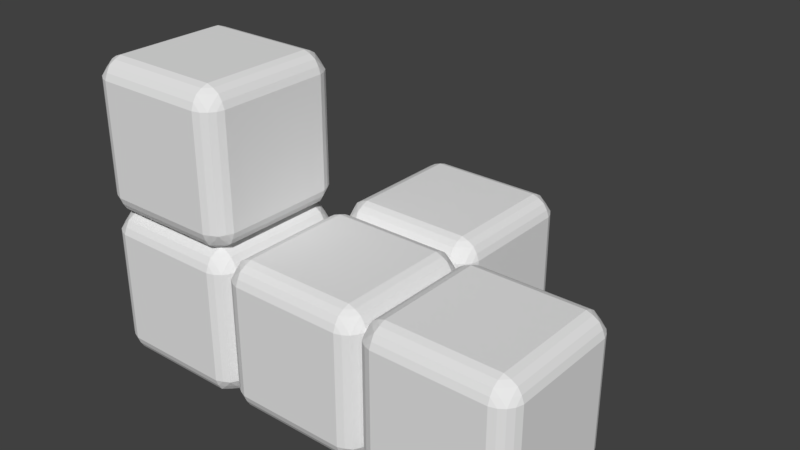 # Source: h.blend  (saved by Blender 2.79.0; exported with 4.5.12 LTS)
import bpy
from mathutils import Matrix  # noqa: F401  (used for matrix-valued properties, if any)

bpy.ops.wm.read_factory_settings(use_empty=True)
scene = bpy.context.scene
scene.name = 'Scene'

# ---- collections
col_collection_1 = bpy.data.collections.new('Collection 1'); scene.collection.children.link(col_collection_1)

# ---- world
world_world = bpy.data.worlds.new('World'); scene.world = world_world
world_world.color = (0.05088, 0.05088, 0.05088)
world_world.use_sun_shadow = False
world_world.sun_shadow_jitter_overblur = 0.0
world_world.cycles.sampling_method = 'MANUAL'

# ---- meshes
me_plane_003 = bpy.data.meshes.new('Plane.003')
me_plane_003.from_pydata([(-0.7503, 1.0, -0.75), (0.7497, 1.0, -0.75), (-0.7503, 1.0, 0.75), (0.7497, 1.0, 0.75), (-1.0, -0.75, 0.75), (-1.0, -0.75, -0.75), (-1.0, 0.75, 0.75), (-1.0, 0.75, -0.75), (-0.7503, -1.0, -0.75), (0.7497, -1.0, -0.75), (-0.7503, -1.0, 0.75), (0.7497, -1.0, 0.75), (-0.8392, -0.75, 0.968), (0.8386, -0.75, 0.968), (-0.8392, 0.75, 0.968), (0.8386, 0.75, 0.968), (-0.919, -0.75, 0.9187), (0.9185, -0.75, 0.9187), (-0.919, 0.75, 0.9187), (0.9185, 0.75, 0.9187), (-0.7459, -0.968, 0.8389), (0.7497, -0.968, 0.8389), (-0.7459, 0.9679, 0.8389), (0.7497, 0.9679, 0.8389), (-0.7459, -0.8389, 0.968), (0.7497, -0.8389, 0.968), (-0.7459, 0.8389, 0.968), (0.7497, 0.8389, 0.968), (-0.7503, -0.9188, 0.9187), (0.7497, -0.9188, 0.9187), (-0.7503, 0.9187, 0.9187), (0.7497, 0.9187, 0.9187), (-0.9682, -0.75, 0.8389), (0.9677, -0.75, 0.8389), (-0.9682, 0.75, 0.8389), (0.9677, 0.75, 0.8389), (-0.7503, 0.75, -1.0), (0.7497, 0.75, -1.0), (-0.7503, -0.75, -1.0), (0.7497, -0.75, -1.0), (-0.8392, 0.75, -0.968), (0.8386, 0.75, -0.968), (-0.8392, -0.75, -0.968), (0.8386, -0.75, -0.968), (-0.919, 0.75, -0.9187), (0.9185, 0.75, -0.9187), (-0.919, -0.75, -0.9187), (0.9185, -0.75, -0.9187), (-0.7459, 0.9679, -0.8389), (0.7497, 0.9679, -0.8389), (-0.7459, -0.968, -0.8389), (0.7497, -0.968, -0.8389), (-0.7459, 0.8389, -0.968), (0.7497, 0.8389, -0.968), (-0.7459, -0.8389, -0.968), (0.7497, -0.8389, -0.968), (-0.7503, 0.9187, -0.9187), (0.7497, 0.9187, -0.9187), (-0.7503, -0.9188, -0.9187), (0.7497, -0.9188, -0.9187), (-0.9682, 0.75, -0.8389), (0.9677, 0.75, -0.8389), (-0.9682, -0.75, -0.8389), (0.9677, -0.75, -0.8389), (-0.8392, 0.9679, -0.7456), (-0.9682, 0.8389, 0.7456), (-0.8392, 0.9679, 0.7456), (-0.9682, 0.8389, -0.7456), (-0.919, 0.9187, -0.75), (-0.919, 0.9187, 0.75), (-0.9697, -0.8377, 0.7456), (-0.9205, -0.9175, 0.75), (-0.8392, -0.968, 0.7456), (-0.9682, -0.8389, -0.7456), (-0.919, -0.9188, -0.75), (-0.8392, -0.968, -0.7456), (0.8386, -0.968, -0.7456), (0.8386, -0.968, 0.7456), (0.9677, -0.8389, -0.7456), (0.9677, -0.8389, 0.7456), (0.9185, -0.9188, -0.75), (0.9185, -0.9188, 0.75), (0.9185, 0.9187, 0.75), (0.9185, 0.9187, -0.75), (0.8386, 0.9679, 0.7456), (0.8386, 0.9679, -0.7456), (0.9677, 0.8389, 0.7456), (0.9677, 0.8389, -0.7456), (-0.919, -0.8389, -0.8389), (-0.8392, -0.8389, 0.9187), (-0.919, -0.8389, 0.8389), (-0.8392, -0.9188, 0.8389), (-0.8392, -0.8389, -0.9187), (-0.8392, -0.9188, -0.8389), (0.8386, 0.8389, 0.9187), (0.8386, -0.8389, 0.9187), (-0.8392, 0.8389, 0.9187), (0.8386, -0.8389, -0.9187), (0.8386, 0.8389, -0.9187), (-0.8392, 0.8389, -0.9187), (-0.919, 0.8389, -0.8389), (-0.8392, 0.9187, -0.8389), (-0.8392, 0.9187, 0.8389), (-0.919, 0.8389, 0.8389), (0.8386, -0.9188, 0.8389), (0.9185, -0.8389, 0.8389), (0.8386, -0.9188, -0.8389), (0.9185, -0.8389, -0.8389), (0.8386, 0.9187, 0.8389), (0.9185, 0.8389, 0.8389), (0.8386, 0.9187, -0.8389), (0.9185, 0.8389, -0.8389), (3.0, -0.75, 0.75), (3.0, -0.75, -0.75), (3.0, 0.75, 0.75), (3.0, 0.75, -0.75), (0.9997, -0.75, 0.75), (0.9997, -0.75, -0.75), (0.9997, 0.75, 0.75), (0.9997, 0.75, -0.75), (1.25, -1.0, -0.75), (2.75, -1.0, -0.75), (1.25, -1.0, 0.75), (2.75, -1.0, 0.75), (1.25, -0.75, 1.0), (2.75, -0.75, 1.0), (1.25, 0.75, 1.0), (2.75, 0.75, 1.0), (1.161, -0.75, 0.968), (2.839, -0.75, 0.968), (1.161, 0.75, 0.968), (2.839, 0.75, 0.968), (1.081, -0.75, 0.9187), (2.918, -0.75, 0.9187), (1.081, 0.75, 0.9187), (2.918, 0.75, 0.9187), (1.254, -0.968, 0.8389), (2.75, -0.968, 0.8389), (1.254, 0.9679, 0.8389), (2.75, 0.9679, 0.8389), (1.254, -0.8389, 0.968), (2.75, -0.8389, 0.968), (1.254, 0.8389, 0.968), (2.75, 0.8389, 0.968), (1.25, -0.9188, 0.9187), (2.75, -0.9188, 0.9187), (1.25, 0.9187, 0.9187), (2.75, 0.9187, 0.9187), (1.032, -0.75, 0.8389), (2.968, -0.75, 0.8389), (1.032, 0.75, 0.8389), (2.968, 0.75, 0.8389), (1.25, 0.75, -1.0), (2.75, 0.75, -1.0), (1.25, -0.75, -1.0), (2.75, -0.75, -1.0), (1.161, 0.75, -0.968), (2.839, 0.75, -0.968), (1.161, -0.75, -0.968), (2.839, -0.75, -0.968), (1.081, 0.75, -0.9187), (2.918, 0.75, -0.9187), (1.081, -0.75, -0.9187), (2.918, -0.75, -0.9187), (1.254, 0.9679, -0.8389), (2.75, 0.9679, -0.8389), (1.254, -0.968, -0.8389), (2.75, -0.968, -0.8389), (1.254, 0.8389, -0.968), (2.75, 0.8389, -0.968), (1.254, -0.8389, -0.968), (2.75, -0.8389, -0.968), (1.25, 0.9187, -0.9187), (2.75, 0.9187, -0.9187), (1.25, -0.9188, -0.9187), (2.75, -0.9188, -0.9187), (1.032, 0.75, -0.8389), (2.968, 0.75, -0.8389), (1.032, -0.75, -0.8389), (2.968, -0.75, -0.8389), (1.161, 0.9679, -0.7456), (1.032, 0.8389, 0.7456), (1.161, 0.9679, 0.7456), (1.032, 0.8389, -0.7456), (1.081, 0.9187, -0.75), (1.081, 0.9187, 0.75), (1.03, -0.8377, 0.7456), (1.079, -0.9175, 0.75), (1.161, -0.968, 0.7456), (1.032, -0.8389, -0.7456), (1.081, -0.9188, -0.75), (1.161, -0.968, -0.7456), (2.839, -0.968, -0.7456), (2.839, -0.968, 0.7456), (2.968, -0.8389, -0.7456), (2.968, -0.8389, 0.7456), (2.918, -0.9188, -0.75), (2.918, -0.9188, 0.75), (2.918, 0.9187, 0.75), (2.918, 0.9187, -0.75), (2.839, 0.9679, 0.7456), (2.839, 0.9679, -0.7456), (2.968, 0.8389, 0.7456), (2.968, 0.8389, -0.7456), (1.081, -0.8389, -0.8389), (1.161, -0.8389, 0.9187), (1.081, -0.8389, 0.8389), (1.161, -0.9188, 0.8389), (1.161, -0.8389, -0.9187), (1.161, -0.9188, -0.8389), (2.839, 0.8389, 0.9187), (2.839, -0.8389, 0.9187), (1.161, 0.8389, 0.9187), (2.839, -0.8389, -0.9187), (2.839, 0.8389, -0.9187), (1.161, 0.8389, -0.9187), (1.081, 0.8389, -0.8389), (1.161, 0.9187, -0.8389), (1.161, 0.9187, 0.8389), (1.081, 0.8389, 0.8389), (2.839, -0.9188, 0.8389), (2.918, -0.8389, 0.8389), (2.839, -0.9188, -0.8389), (2.918, -0.8389, -0.8389), (2.839, 0.9187, 0.8389), (2.918, 0.8389, 0.8389), (2.839, 0.9187, -0.8389), (2.918, 0.8389, -0.8389), (3.25, 1.0, -0.75), (4.75, 1.0, -0.75), (3.25, 1.0, 0.75), (4.75, 1.0, 0.75), (5.0, -0.75, 0.75), (5.0, -0.75, -0.75), (5.0, 0.75, 0.75), (5.0, 0.75, -0.75), (3.25, -1.0, -0.75), (4.75, -1.0, -0.75), (3.25, -1.0, 0.75), (4.75, -1.0, 0.75), (3.25, -0.75, 1.0), (4.75, -0.75, 1.0), (3.25, 0.75, 1.0), (4.75, 0.75, 1.0), (3.161, -0.75, 0.968), (4.839, -0.75, 0.968), (3.161, 0.75, 0.968), (4.839, 0.75, 0.968), (3.081, -0.75, 0.9187), (4.918, -0.75, 0.9187), (3.081, 0.75, 0.9187), (4.918, 0.75, 0.9187), (3.254, -0.968, 0.8389), (4.75, -0.968, 0.8389), (3.254, 0.9679, 0.8389), (4.75, 0.9679, 0.8389), (3.254, -0.8389, 0.968), (4.75, -0.8389, 0.968), (3.254, 0.8389, 0.968), (4.75, 0.8389, 0.968), (3.25, -0.9188, 0.9187), (4.75, -0.9188, 0.9187), (3.25, 0.9187, 0.9187), (4.75, 0.9187, 0.9187), (3.032, -0.75, 0.8389), (4.968, -0.75, 0.8389), (3.032, 0.75, 0.8389), (4.968, 0.75, 0.8389), (3.25, 0.75, -1.0), (4.75, 0.75, -1.0), (3.25, -0.75, -1.0), (4.75, -0.75, -1.0), (3.161, 0.75, -0.968), (4.839, 0.75, -0.968), (3.161, -0.75, -0.968), (4.839, -0.75, -0.968), (3.081, 0.75, -0.9187), (4.918, 0.75, -0.9187), (3.081, -0.75, -0.9187), (4.918, -0.75, -0.9187), (3.254, 0.9679, -0.8389), (4.75, 0.9679, -0.8389), (3.254, -0.968, -0.8389), (4.75, -0.968, -0.8389), (3.254, 0.8389, -0.968), (4.75, 0.8389, -0.968), (3.254, -0.8389, -0.968), (4.75, -0.8389, -0.968), (3.25, 0.9187, -0.9187), (4.75, 0.9187, -0.9187), (3.25, -0.9188, -0.9187), (4.75, -0.9188, -0.9187), (3.032, 0.75, -0.8389), (4.968, 0.75, -0.8389), (3.032, -0.75, -0.8389), (4.968, -0.75, -0.8389), (3.161, 0.9679, -0.7456), (3.032, 0.8389, 0.7456), (3.161, 0.9679, 0.7456), (3.032, 0.8389, -0.7456), (3.081, 0.9187, -0.75), (3.081, 0.9187, 0.75), (3.03, -0.8377, 0.7456), (3.079, -0.9175, 0.75), (3.161, -0.968, 0.7456), (3.032, -0.8389, -0.7456), (3.081, -0.9188, -0.75), (3.161, -0.968, -0.7456), (4.839, -0.968, -0.7456), (4.839, -0.968, 0.7456), (4.968, -0.8389, -0.7456), (4.968, -0.8389, 0.7456), (4.918, -0.9188, -0.75), (4.918, -0.9188, 0.75), (4.918, 0.9187, 0.75), (4.918, 0.9187, -0.75), (4.839, 0.9679, 0.7456), (4.839, 0.9679, -0.7456), (4.968, 0.8389, 0.7456), (4.968, 0.8389, -0.7456), (3.081, -0.8389, -0.8389), (3.161, -0.8389, 0.9187), (3.081, -0.8389, 0.8389), (3.161, -0.9188, 0.8389), (3.161, -0.8389, -0.9187), (3.161, -0.9188, -0.8389), (4.839, 0.8389, 0.9187), (4.839, -0.8389, 0.9187), (3.161, 0.8389, 0.9187), (4.839, -0.8389, -0.9187), (4.839, 0.8389, -0.9187), (3.161, 0.8389, -0.9187), (3.081, 0.8389, -0.8389), (3.161, 0.9187, -0.8389), (3.161, 0.9187, 0.8389), (3.081, 0.8389, 0.8389), (4.839, -0.9188, 0.8389), (4.918, -0.8389, 0.8389), (4.839, -0.9188, -0.8389), (4.918, -0.8389, -0.8389), (4.839, 0.9187, 0.8389), (4.918, 0.8389, 0.8389), (4.839, 0.9187, -0.8389), (4.918, 0.8389, -0.8389), (-0.7503, 1.0, 1.25), (0.7497, 1.0, 1.25), (-0.7503, 1.0, 2.75), (0.7497, 1.0, 2.75), (0.9997, -0.75, 2.75), (0.9997, -0.75, 1.25), (0.9997, 0.75, 2.75), (0.9997, 0.75, 1.25), (-1.0, -0.75, 2.75), (-1.0, -0.75, 1.25), (-1.0, 0.75, 2.75), (-1.0, 0.75, 1.25), (-0.7503, -1.0, 1.25), (0.7497, -1.0, 1.25), (-0.7503, -1.0, 2.75), (0.7497, -1.0, 2.75), (-0.7503, -0.75, 3.0), (0.7497, -0.75, 3.0), (-0.7503, 0.75, 3.0), (0.7497, 0.75, 3.0), (-0.8392, -0.75, 2.968), (0.8386, -0.75, 2.968), (-0.8392, 0.75, 2.968), (0.8386, 0.75, 2.968), (-0.919, -0.75, 2.919), (0.9185, -0.75, 2.919), (-0.919, 0.75, 2.919), (0.9185, 0.75, 2.919), (-0.7459, -0.968, 2.839), (0.7497, -0.968, 2.839), (-0.7459, 0.9679, 2.839), (0.7497, 0.9679, 2.839), (-0.7459, -0.8389, 2.968), (0.7497, -0.8389, 2.968), (-0.7459, 0.8389, 2.968), (0.7497, 0.8389, 2.968), (-0.7503, -0.9188, 2.919), (0.7497, -0.9188, 2.919), (-0.7503, 0.9187, 2.919), (0.7497, 0.9187, 2.919), (-0.9682, -0.75, 2.839), (0.9677, -0.75, 2.839), (-0.9682, 0.75, 2.839), (0.9677, 0.75, 2.839), (-0.7503, 0.75, 1.0), (0.7497, 0.75, 1.0), (-0.7503, -0.75, 1.0), (0.7497, -0.75, 1.0), (-0.8392, 0.75, 1.032), (0.8386, 0.75, 1.032), (-0.8392, -0.75, 1.032), (0.8386, -0.75, 1.032), (-0.919, 0.75, 1.081), (0.9185, 0.75, 1.081), (-0.919, -0.75, 1.081), (0.9185, -0.75, 1.081), (-0.7459, 0.9679, 1.161), (0.7497, 0.9679, 1.161), (-0.7459, -0.968, 1.161), (0.7497, -0.968, 1.161), (-0.7459, 0.8389, 1.032), (0.7497, 0.8389, 1.032), (-0.7459, -0.8389, 1.032), (0.7497, -0.8389, 1.032), (-0.7503, 0.9187, 1.081), (0.7497, 0.9187, 1.081), (-0.7503, -0.9188, 1.081), (0.7497, -0.9188, 1.081), (-0.9682, 0.75, 1.161), (0.9677, 0.75, 1.161), (-0.9682, -0.75, 1.161), (0.9677, -0.75, 1.161), (-0.8392, 0.9679, 1.254), (-0.9682, 0.8389, 2.746), (-0.8392, 0.9679, 2.746), (-0.9682, 0.8389, 1.254), (-0.919, 0.9187, 1.25), (-0.919, 0.9187, 2.75), (-0.9697, -0.8377, 2.746), (-0.9205, -0.9175, 2.75), (-0.8392, -0.968, 2.746), (-0.9682, -0.8389, 1.254), (-0.919, -0.9188, 1.25), (-0.8392, -0.968, 1.254), (0.8386, -0.968, 1.254), (0.8386, -0.968, 2.746), (0.9677, -0.8389, 1.254), (0.9677, -0.8389, 2.746), (0.9185, -0.9188, 1.25), (0.9185, -0.9188, 2.75), (0.9185, 0.9187, 2.75), (0.9185, 0.9187, 1.25), (0.8386, 0.9679, 2.746), (0.8386, 0.9679, 1.254), (0.9677, 0.8389, 2.746), (0.9677, 0.8389, 1.254), (-0.919, -0.8389, 1.161), (-0.8392, -0.8389, 2.919), (-0.919, -0.8389, 2.839), (-0.8392, -0.9188, 2.839), (-0.8392, -0.8389, 1.081), (-0.8392, -0.9188, 1.161), (0.8386, 0.8389, 2.919), (0.8386, -0.8389, 2.919), (-0.8392, 0.8389, 2.919), (0.8386, -0.8389, 1.081), (0.8386, 0.8389, 1.081), (-0.8392, 0.8389, 1.081), (-0.919, 0.8389, 1.161), (-0.8392, 0.9187, 1.161), (-0.8392, 0.9187, 2.839), (-0.919, 0.8389, 2.839), (0.8386, -0.9188, 2.839), (0.9185, -0.8389, 2.839), (0.8386, -0.9188, 1.161), (0.9185, -0.8389, 1.161), (0.8386, 0.9187, 2.839), (0.9185, 0.8389, 2.839), (0.8386, 0.9187, 1.161), (0.9185, 0.8389, 1.161), (1.25, 3.0, -0.75), (2.75, 3.0, -0.75), (1.25, 3.0, 0.75), (2.75, 3.0, 0.75), (3.0, 1.25, 0.75), (3.0, 1.25, -0.75), (3.0, 2.75, 0.75), (3.0, 2.75, -0.75), (0.9997, 1.25, 0.75), (0.9997, 1.25, -0.75), (0.9997, 2.75, 0.75), (0.9997, 2.75, -0.75), (1.25, 1.0, -0.75), (2.75, 1.0, -0.75), (1.25, 1.0, 0.75), (2.75, 1.0, 0.75), (1.25, 1.25, 1.0), (2.75, 1.25, 1.0), (1.25, 2.75, 1.0), (2.75, 2.75, 1.0), (1.161, 1.25, 0.968), (2.839, 1.25, 0.968), (1.161, 2.75, 0.968), (2.839, 2.75, 0.968), (1.081, 1.25, 0.9187), (2.918, 1.25, 0.9187), (1.081, 2.75, 0.9187), (2.918, 2.75, 0.9187), (1.254, 1.032, 0.8389), (2.75, 1.032, 0.8389), (1.254, 2.968, 0.8389), (2.75, 2.968, 0.8389), (1.254, 1.161, 0.968), (2.75, 1.161, 0.968), (1.254, 2.839, 0.968), (2.75, 2.839, 0.968), (1.25, 1.081, 0.9187), (2.75, 1.081, 0.9187), (1.25, 2.919, 0.9187), (2.75, 2.919, 0.9187), (1.032, 1.25, 0.8389), (2.968, 1.25, 0.8389), (1.032, 2.75, 0.8389), (2.968, 2.75, 0.8389), (1.25, 2.75, -1.0), (2.75, 2.75, -1.0), (1.25, 1.25, -1.0), (2.75, 1.25, -1.0), (1.161, 2.75, -0.968), (2.839, 2.75, -0.968), (1.161, 1.25, -0.968), (2.839, 1.25, -0.968), (1.081, 2.75, -0.9187), (2.918, 2.75, -0.9187), (1.081, 1.25, -0.9187), (2.918, 1.25, -0.9187), (1.254, 2.968, -0.8389), (2.75, 2.968, -0.8389), (1.254, 1.032, -0.8389), (2.75, 1.032, -0.8389), (1.254, 2.839, -0.968), (2.75, 2.839, -0.968), (1.254, 1.161, -0.968), (2.75, 1.161, -0.968), (1.25, 2.919, -0.9187), (2.75, 2.919, -0.9187), (1.25, 1.081, -0.9187), (2.75, 1.081, -0.9187), (1.032, 2.75, -0.8389), (2.968, 2.75, -0.8389), (1.032, 1.25, -0.8389), (2.968, 1.25, -0.8389), (1.161, 2.968, -0.7456), (1.032, 2.839, 0.7456), (1.161, 2.968, 0.7456), (1.032, 2.839, -0.7456), (1.081, 2.919, -0.75), (1.081, 2.919, 0.75), (1.03, 1.162, 0.7456), (1.079, 1.082, 0.75), (1.161, 1.032, 0.7456), (1.032, 1.161, -0.7456), (1.081, 1.081, -0.75), (1.161, 1.032, -0.7456), (2.839, 1.032, -0.7456), (2.839, 1.032, 0.7456), (2.968, 1.161, -0.7456), (2.968, 1.161, 0.7456), (2.918, 1.081, -0.75), (2.918, 1.081, 0.75), (2.918, 2.919, 0.75), (2.918, 2.919, -0.75), (2.839, 2.968, 0.7456), (2.839, 2.968, -0.7456), (2.968, 2.839, 0.7456), (2.968, 2.839, -0.7456), (1.081, 1.161, -0.8389), (1.161, 1.161, 0.9187), (1.081, 1.161, 0.8389), (1.161, 1.081, 0.8389), (1.161, 1.161, -0.9187), (1.161, 1.081, -0.8389), (2.839, 2.839, 0.9187), (2.839, 1.161, 0.9187), (1.161, 2.839, 0.9187), (2.839, 1.161, -0.9187), (2.839, 2.839, -0.9187), (1.161, 2.839, -0.9187), (1.081, 2.839, -0.8389), (1.161, 2.919, -0.8389), (1.161, 2.919, 0.8389), (1.081, 2.839, 0.8389), (2.839, 1.081, 0.8389), (2.918, 1.161, 0.8389), (2.839, 1.081, -0.8389), (2.918, 1.161, -0.8389), (2.839, 2.919, 0.8389), (2.918, 2.839, 0.8389), (2.839, 2.919, -0.8389), (2.918, 2.839, -0.8389)], [], [(0, 2, 3, 1), (4, 6, 7, 5), (8, 9, 11, 10), (390, 388, 14, 12), (13, 17, 19, 15), (22, 30, 31, 23), (14, 388, 26), (15, 27, 389), (27, 26, 388, 389), (391, 25, 13), (13, 15, 389, 391), (390, 12, 24), (26, 27, 31, 30), (28, 24, 89), (24, 28, 29, 25), (14, 18, 16, 12), (33, 35, 19, 17), (34, 32, 16, 18), (20, 21, 29, 28), (10, 11, 21, 20), (2, 22, 23, 3), (6, 4, 32, 34), (36, 37, 39, 38), (39, 55, 54, 38), (41, 45, 47, 43), (50, 58, 59, 51), (36, 38, 42, 40), (42, 38, 54), (43, 55, 39), (41, 37, 53), (40, 52, 36), (37, 41, 43, 39), (36, 52, 53, 37), (46, 88, 62), (52, 56, 57, 53), (42, 46, 44, 40), (61, 63, 47, 45), (62, 60, 44, 46), (48, 49, 57, 56), (54, 55, 59, 58), (8, 50, 51, 9), (5, 7, 60, 62), (0, 1, 49, 48), (22, 2, 66), (0, 64, 66, 2), (48, 64, 0), (67, 65, 69, 68), (64, 68, 69, 66), (6, 65, 67, 7), (34, 65, 6), (60, 7, 67), (4, 5, 73, 70), (10, 72, 75, 8), (72, 71, 74, 75), (73, 74, 71, 70), (5, 62, 73), (54, 92, 42), (73, 62, 88), (8, 75, 50), (32, 4, 70), (70, 90, 32), (20, 72, 10), (77, 76, 80, 81), (79, 81, 80, 78), (11, 9, 76, 77), (21, 11, 77), (51, 76, 9), (82, 86, 87, 83), (82, 83, 85, 84), (3, 84, 85, 1), (23, 84, 3), (49, 1, 85), (18, 14, 96), (26, 96, 14), (61, 119, 117, 63), (12, 16, 89), (12, 89, 24), (28, 91, 20), (16, 32, 90), (71, 90, 70), (72, 20, 91), (71, 72, 91), (89, 16, 90), (90, 71, 91), (28, 89, 91), (90, 91, 89), (74, 73, 88), (75, 74, 93), (58, 92, 54), (46, 42, 92), (88, 46, 92), (74, 88, 93), (75, 93, 50), (50, 93, 58), (58, 93, 92), (92, 93, 88), (76, 106, 80), (107, 78, 80), (43, 47, 97), (13, 95, 17), (33, 17, 105), (21, 104, 29), (31, 27, 94), (23, 31, 108), (19, 35, 109), (111, 83, 87), (110, 85, 83), (57, 98, 53), (30, 96, 26), (34, 18, 103), (30, 22, 102), (101, 68, 64), (100, 67, 68), (40, 44, 99), (103, 18, 96), (30, 102, 96), (96, 102, 103), (66, 102, 22), (69, 102, 66), (102, 69, 103), (69, 65, 103), (65, 34, 103), (40, 99, 52), (52, 99, 56), (64, 48, 101), (68, 101, 100), (67, 100, 60), (44, 60, 100), (99, 44, 100), (100, 101, 99), (48, 56, 101), (99, 101, 56), (53, 98, 41), (45, 41, 98), (87, 61, 111), (83, 111, 110), (85, 110, 49), (49, 110, 57), (57, 110, 98), (110, 111, 98), (45, 111, 61), (98, 111, 45), (86, 109, 35), (86, 82, 109), (27, 15, 94), (31, 94, 108), (84, 23, 108), (84, 108, 82), (109, 82, 108), (108, 94, 109), (109, 94, 19), (19, 94, 15), (13, 25, 95), (25, 29, 95), (104, 95, 29), (77, 104, 21), (81, 104, 77), (95, 105, 17), (79, 33, 105), (81, 79, 105), (104, 81, 105), (95, 104, 105), (78, 107, 63), (80, 106, 107), (76, 51, 106), (51, 59, 106), (43, 97, 55), (55, 97, 59), (106, 59, 97), (107, 106, 97), (97, 47, 107), (47, 63, 107), (476, 180, 182, 478), (113, 115, 292, 294), (120, 121, 123, 122), (124, 125, 127, 126), (127, 143, 142, 126), (129, 133, 135, 131), (138, 146, 147, 139), (124, 126, 130, 128), (130, 126, 142), (131, 143, 127), (129, 125, 141), (128, 140, 124), (125, 129, 131, 127), (124, 140, 141, 125), (142, 143, 147, 146), (144, 140, 205), (140, 144, 145, 141), (130, 134, 132, 128), (149, 151, 135, 133), (150, 148, 132, 134), (136, 137, 145, 144), (112, 114, 151, 149), (122, 123, 137, 136), (118, 116, 148, 150), (152, 153, 155, 154), (155, 171, 170, 154), (157, 161, 163, 159), (166, 174, 175, 167), (152, 154, 158, 156), (158, 154, 170), (159, 171, 155), (157, 153, 169), (156, 168, 152), (153, 157, 159, 155), (152, 168, 169, 153), (162, 204, 178), (168, 172, 173, 169), (158, 162, 160, 156), (177, 179, 163, 161), (178, 176, 160, 162), (164, 165, 173, 172), (170, 171, 175, 174), (115, 113, 179, 177), (120, 166, 167, 121), (117, 119, 176, 178), (180, 476, 164), (477, 201, 165), (165, 164, 476, 477), (183, 181, 185, 184), (180, 184, 185, 182), (118, 181, 183, 119), (150, 181, 118), (176, 119, 183), (116, 117, 189, 186), (122, 188, 191, 120), (188, 187, 190, 191), (189, 190, 187, 186), (117, 178, 189), (170, 208, 158), (189, 178, 204), (120, 191, 166), (148, 116, 186), (186, 206, 148), (136, 188, 122), (193, 192, 196, 197), (195, 194, 113, 112), (195, 197, 196, 194), (123, 121, 192, 193), (137, 123, 193), (149, 195, 112), (179, 113, 194), (167, 192, 121), (198, 202, 203, 199), (198, 199, 201, 200), (479, 139, 200), (114, 115, 203, 202), (200, 201, 477, 479), (151, 114, 202), (478, 182, 138), (134, 130, 212), (142, 212, 130), (177, 203, 115), (128, 132, 205), (128, 205, 140), (144, 207, 136), (132, 148, 206), (187, 206, 186), (188, 136, 207), (187, 188, 207), (205, 132, 206), (206, 187, 207), (144, 205, 207), (206, 207, 205), (190, 189, 204), (191, 190, 209), (174, 208, 170), (162, 158, 208), (204, 162, 208), (190, 204, 209), (191, 209, 166), (166, 209, 174), (174, 209, 208), (208, 209, 204), (192, 222, 196), (223, 194, 196), (159, 163, 213), (129, 211, 133), (149, 133, 221), (137, 220, 145), (147, 143, 210), (139, 147, 224), (135, 151, 225), (227, 199, 203), (226, 201, 199), (173, 214, 169), (146, 212, 142), (150, 134, 219), (146, 138, 218), (217, 184, 180), (216, 183, 184), (156, 160, 215), (219, 134, 212), (146, 218, 212), (212, 218, 219), (182, 218, 138), (185, 218, 182), (218, 185, 219), (185, 181, 219), (181, 150, 219), (156, 215, 168), (168, 215, 172), (180, 164, 217), (184, 217, 216), (183, 216, 176), (160, 176, 216), (215, 160, 216), (216, 217, 215), (164, 172, 217), (215, 217, 172), (169, 214, 157), (161, 157, 214), (203, 177, 227), (199, 227, 226), (201, 226, 165), (165, 226, 173), (173, 226, 214), (226, 227, 214), (161, 227, 177), (214, 227, 161), (202, 225, 151), (202, 198, 225), (143, 131, 210), (147, 210, 224), (200, 139, 224), (200, 224, 198), (225, 198, 224), (224, 210, 225), (225, 210, 135), (135, 210, 131), (129, 141, 211), (141, 145, 211), (220, 211, 145), (193, 220, 137), (197, 220, 193), (211, 221, 133), (195, 149, 221), (197, 195, 221), (220, 197, 221), (211, 220, 221), (194, 223, 179), (196, 222, 223), (192, 167, 222), (167, 175, 222), (159, 213, 171), (171, 213, 175), (222, 175, 213), (223, 222, 213), (213, 163, 223), (163, 179, 223), (78, 117, 116, 79), (78, 63, 117), (86, 118, 119, 87), (119, 61, 87), (33, 116, 118, 35), (86, 35, 118), (79, 116, 33), (228, 230, 231, 229), (232, 233, 235, 234), (236, 237, 239, 238), (240, 241, 243, 242), (243, 259, 258, 242), (245, 249, 251, 247), (254, 262, 263, 255), (240, 242, 246, 244), (246, 242, 258), (247, 259, 243), (245, 241, 257), (244, 256, 240), (241, 245, 247, 243), (240, 256, 257, 241), (258, 259, 263, 262), (260, 256, 321), (256, 260, 261, 257), (246, 250, 248, 244), (265, 267, 251, 249), (266, 264, 248, 250), (252, 253, 261, 260), (232, 234, 267, 265), (238, 239, 253, 252), (230, 254, 255, 231), (268, 269, 271, 270), (271, 287, 286, 270), (273, 277, 279, 275), (282, 290, 291, 283), (268, 270, 274, 272), (274, 270, 286), (275, 287, 271), (273, 269, 285), (272, 284, 268), (269, 273, 275, 271), (268, 284, 285, 269), (278, 320, 294), (284, 288, 289, 285), (274, 278, 276, 272), (293, 295, 279, 277), (294, 292, 276, 278), (280, 281, 289, 288), (286, 287, 291, 290), (235, 233, 295, 293), (236, 282, 283, 237), (266, 297, 114), (228, 229, 281, 280), (254, 230, 298), (228, 296, 298, 230), (280, 296, 228), (299, 297, 301, 300), (296, 300, 301, 298), (299, 292, 115), (305, 113, 294), (302, 264, 112), (113, 305, 302, 112), (238, 304, 307, 236), (304, 303, 306, 307), (305, 306, 303, 302), (114, 112, 264, 266), (286, 324, 274), (305, 294, 320), (236, 307, 282), (114, 297, 299, 115), (302, 322, 264), (252, 304, 238), (309, 308, 312, 313), (311, 310, 233, 232), (311, 313, 312, 310), (239, 237, 308, 309), (253, 239, 309), (265, 311, 232), (295, 233, 310), (283, 308, 237), (314, 318, 319, 315), (314, 315, 317, 316), (231, 316, 317, 229), (234, 235, 319, 318), (255, 316, 231), (267, 234, 318), (281, 229, 317), (250, 246, 328), (258, 328, 246), (293, 319, 235), (244, 248, 321), (244, 321, 256), (260, 323, 252), (248, 264, 322), (303, 322, 302), (304, 252, 323), (303, 304, 323), (321, 248, 322), (322, 303, 323), (260, 321, 323), (322, 323, 321), (306, 305, 320), (307, 306, 325), (290, 324, 286), (278, 274, 324), (320, 278, 324), (306, 320, 325), (307, 325, 282), (282, 325, 290), (290, 325, 324), (324, 325, 320), (308, 338, 312), (339, 310, 312), (275, 279, 329), (245, 327, 249), (265, 249, 337), (253, 336, 261), (263, 259, 326), (255, 263, 340), (251, 267, 341), (343, 315, 319), (342, 317, 315), (289, 330, 285), (262, 328, 258), (266, 250, 335), (262, 254, 334), (333, 300, 296), (332, 299, 300), (272, 276, 331), (335, 250, 328), (262, 334, 328), (328, 334, 335), (298, 334, 254), (301, 334, 298), (334, 301, 335), (301, 297, 335), (297, 266, 335), (272, 331, 284), (284, 331, 288), (296, 280, 333), (300, 333, 332), (299, 332, 292), (276, 292, 332), (331, 276, 332), (332, 333, 331), (280, 288, 333), (331, 333, 288), (285, 330, 273), (277, 273, 330), (319, 293, 343), (315, 343, 342), (317, 342, 281), (281, 342, 289), (289, 342, 330), (342, 343, 330), (277, 343, 293), (330, 343, 277), (318, 341, 267), (318, 314, 341), (259, 247, 326), (263, 326, 340), (316, 255, 340), (316, 340, 314), (341, 314, 340), (340, 326, 341), (341, 326, 251), (251, 326, 247), (245, 257, 327), (257, 261, 327), (336, 327, 261), (309, 336, 253), (313, 336, 309), (327, 337, 249), (311, 265, 337), (313, 311, 337), (336, 313, 337), (327, 336, 337), (310, 339, 295), (312, 338, 339), (308, 283, 338), (283, 291, 338), (275, 329, 287), (287, 329, 291), (338, 291, 329), (339, 338, 329), (329, 279, 339), (279, 295, 339), (344, 346, 347, 345), (348, 349, 351, 350), (352, 354, 355, 353), (356, 357, 359, 358), (360, 361, 363, 362), (363, 379, 378, 362), (365, 369, 371, 367), (374, 382, 383, 375), (360, 362, 366, 364), (366, 362, 378), (367, 379, 363), (365, 361, 377), (364, 376, 360), (361, 365, 367, 363), (360, 376, 377, 361), (378, 379, 383, 382), (380, 376, 441), (376, 380, 381, 377), (366, 370, 368, 364), (385, 387, 371, 369), (386, 384, 368, 370), (372, 373, 381, 380), (348, 350, 387, 385), (358, 359, 373, 372), (346, 374, 375, 347), (354, 352, 384, 386), (390, 24, 25, 391), (391, 407, 406, 390), (393, 397, 399, 395), (402, 410, 411, 403), (388, 390, 394, 392), (394, 390, 406), (395, 407, 391), (393, 389, 405), (392, 404, 388), (389, 393, 395, 391), (388, 404, 405, 389), (398, 440, 414), (404, 408, 409, 405), (394, 398, 396, 392), (413, 415, 399, 397), (414, 412, 396, 398), (400, 401, 409, 408), (406, 407, 411, 410), (351, 349, 415, 413), (356, 402, 403, 357), (353, 355, 412, 414), (344, 345, 401, 400), (374, 346, 418), (344, 416, 418, 346), (400, 416, 344), (419, 417, 421, 420), (416, 420, 421, 418), (354, 417, 419, 355), (386, 417, 354), (412, 355, 419), (352, 353, 425, 422), (358, 424, 427, 356), (424, 423, 426, 427), (425, 426, 423, 422), (353, 414, 425), (406, 444, 394), (425, 414, 440), (356, 427, 402), (384, 352, 422), (422, 442, 384), (372, 424, 358), (429, 428, 432, 433), (431, 430, 349, 348), (431, 433, 432, 430), (359, 357, 428, 429), (373, 359, 429), (385, 431, 348), (415, 349, 430), (403, 428, 357), (434, 438, 439, 435), (434, 435, 437, 436), (347, 436, 437, 345), (350, 351, 439, 438), (375, 436, 347), (387, 350, 438), (401, 345, 437), (370, 366, 448), (378, 448, 366), (413, 439, 351), (364, 368, 441), (364, 441, 376), (380, 443, 372), (368, 384, 442), (423, 442, 422), (424, 372, 443), (423, 424, 443), (441, 368, 442), (442, 423, 443), (380, 441, 443), (442, 443, 441), (426, 425, 440), (427, 426, 445), (410, 444, 406), (398, 394, 444), (440, 398, 444), (426, 440, 445), (427, 445, 402), (402, 445, 410), (410, 445, 444), (444, 445, 440), (428, 458, 432), (459, 430, 432), (395, 399, 449), (365, 447, 369), (385, 369, 457), (373, 456, 381), (383, 379, 446), (375, 383, 460), (371, 387, 461), (463, 435, 439), (462, 437, 435), (409, 450, 405), (382, 448, 378), (386, 370, 455), (382, 374, 454), (453, 420, 416), (452, 419, 420), (392, 396, 451), (455, 370, 448), (382, 454, 448), (448, 454, 455), (418, 454, 374), (421, 454, 418), (454, 421, 455), (421, 417, 455), (417, 386, 455), (392, 451, 404), (404, 451, 408), (416, 400, 453), (420, 453, 452), (419, 452, 412), (396, 412, 452), (451, 396, 452), (452, 453, 451), (400, 408, 453), (451, 453, 408), (405, 450, 393), (397, 393, 450), (439, 413, 463), (435, 463, 462), (437, 462, 401), (401, 462, 409), (409, 462, 450), (462, 463, 450), (397, 463, 413), (450, 463, 397), (438, 461, 387), (438, 434, 461), (379, 367, 446), (383, 446, 460), (436, 375, 460), (436, 460, 434), (461, 434, 460), (460, 446, 461), (461, 446, 371), (371, 446, 367), (365, 377, 447), (377, 381, 447), (456, 447, 381), (429, 456, 373), (433, 456, 429), (447, 457, 369), (431, 385, 457), (433, 431, 457), (456, 433, 457), (447, 456, 457), (430, 459, 415), (432, 458, 459), (428, 403, 458), (403, 411, 458), (395, 449, 407), (407, 449, 411), (458, 411, 449), (459, 458, 449), (449, 399, 459), (399, 415, 459), (464, 466, 467, 465), (468, 469, 471, 470), (472, 474, 475, 473), (478, 138, 139, 479), (480, 481, 483, 482), (483, 499, 498, 482), (485, 489, 491, 487), (494, 502, 503, 495), (480, 482, 486, 484), (486, 482, 498), (487, 499, 483), (485, 481, 497), (484, 496, 480), (481, 485, 487, 483), (480, 496, 497, 481), (498, 499, 503, 502), (500, 496, 561), (496, 500, 501, 497), (486, 490, 488, 484), (505, 507, 491, 489), (506, 504, 488, 490), (492, 493, 501, 500), (468, 470, 507, 505), (478, 479, 493, 492), (466, 494, 495, 467), (474, 472, 504, 506), (508, 509, 511, 510), (511, 527, 526, 510), (513, 517, 519, 515), (522, 530, 531, 523), (508, 510, 514, 512), (514, 510, 526), (515, 527, 511), (513, 509, 525), (512, 524, 508), (509, 513, 515, 511), (508, 524, 525, 509), (518, 560, 534), (524, 528, 529, 525), (514, 518, 516, 512), (533, 535, 519, 517), (534, 532, 516, 518), (520, 521, 529, 528), (526, 527, 531, 530), (471, 469, 535, 533), (476, 522, 523, 477), (473, 475, 532, 534), (464, 465, 521, 520), (494, 466, 538), (464, 536, 538, 466), (520, 536, 464), (539, 537, 541, 540), (536, 540, 541, 538), (474, 537, 539, 475), (506, 537, 474), (532, 475, 539), (472, 473, 545, 542), (478, 544, 547, 476), (544, 543, 546, 547), (545, 546, 543, 542), (473, 534, 545), (526, 564, 514), (545, 534, 560), (476, 547, 522), (504, 472, 542), (542, 562, 504), (492, 544, 478), (549, 548, 552, 553), (551, 550, 469, 468), (551, 553, 552, 550), (479, 477, 548, 549), (493, 479, 549), (505, 551, 468), (535, 469, 550), (523, 548, 477), (554, 558, 559, 555), (554, 555, 557, 556), (467, 556, 557, 465), (470, 471, 559, 558), (495, 556, 467), (507, 470, 558), (521, 465, 557), (490, 486, 568), (498, 568, 486), (533, 559, 471), (484, 488, 561), (484, 561, 496), (500, 563, 492), (488, 504, 562), (543, 562, 542), (544, 492, 563), (543, 544, 563), (561, 488, 562), (562, 543, 563), (500, 561, 563), (562, 563, 561), (546, 545, 560), (547, 546, 565), (530, 564, 526), (518, 514, 564), (560, 518, 564), (546, 560, 565), (547, 565, 522), (522, 565, 530), (530, 565, 564), (564, 565, 560), (548, 578, 552), (579, 550, 552), (515, 519, 569), (485, 567, 489), (505, 489, 577), (493, 576, 501), (503, 499, 566), (495, 503, 580), (491, 507, 581), (583, 555, 559), (582, 557, 555), (529, 570, 525), (502, 568, 498), (506, 490, 575), (502, 494, 574), (573, 540, 536), (572, 539, 540), (512, 516, 571), (575, 490, 568), (502, 574, 568), (568, 574, 575), (538, 574, 494), (541, 574, 538), (574, 541, 575), (541, 537, 575), (537, 506, 575), (512, 571, 524), (524, 571, 528), (536, 520, 573), (540, 573, 572), (539, 572, 532), (516, 532, 572), (571, 516, 572), (572, 573, 571), (520, 528, 573), (571, 573, 528), (525, 570, 513), (517, 513, 570), (559, 533, 583), (555, 583, 582), (557, 582, 521), (521, 582, 529), (529, 582, 570), (582, 583, 570), (517, 583, 533), (570, 583, 517), (558, 581, 507), (558, 554, 581), (499, 487, 566), (503, 566, 580), (556, 495, 580), (556, 580, 554), (581, 554, 580), (580, 566, 581), (581, 566, 491), (491, 566, 487), (485, 497, 567), (497, 501, 567), (576, 567, 501), (549, 576, 493), (553, 576, 549), (567, 577, 489), (551, 505, 577), (553, 551, 577), (576, 553, 577), (567, 576, 577), (550, 579, 535), (552, 578, 579), (548, 523, 578), (523, 531, 578), (515, 569, 527), (527, 569, 531), (578, 531, 569), (579, 578, 569), (569, 519, 579), (519, 535, 579)])
me_plane_003.use_remesh_preserve_volume = False
me_plane_003.use_remesh_preserve_attributes = False
me_plane_003.use_mirror_vertex_groups = False
me_plane_003.update()

# ---- objects
ob_box = bpy.data.objects.new('Box', me_plane_003)

# ---- transforms, parenting, visibility, modifiers, constraints
ob_box.location = (0.0, 0.0, 0.0)
ob_box.lineart.crease_threshold = 0.0

# ---- collection membership
col_collection_1.objects.link(ob_box)

# ---- scene / render settings (as saved in the file)
scene.frame_start = 1; scene.frame_end = 250; scene.frame_set(0)
scene.render.engine = 'BLENDER_EEVEE_NEXT'
scene.render.resolution_percentage = 50
scene.render.dither_intensity = 0.0
scene.cycles.use_denoising = False
scene.cycles.samples = 128
scene.cycles.sampling_pattern = 'TABULATED_SOBOL'
scene.cycles.use_adaptive_sampling = False
scene.cycles.use_light_tree = False
scene.cycles.blur_glossy = 0.0
scene.cycles.sample_clamp_indirect = 0.0
scene.view_settings.view_transform = 'Standard'
bpy.context.view_layer.update()

# ---- added for rendering (the .blend has no active camera and no usable light): camera, sun
cam_auto = bpy.data.cameras.new('AutoCamera')
cam_auto.lens = 50.0
cam_auto.sensor_width = 36.0
cam_auto.clip_end = 1000.0
ob_auto_camera = bpy.data.objects.new('AutoCamera', cam_auto)
scene.collection.objects.link(ob_auto_camera)
ob_auto_camera.location = (9.62933, -8.15554, 7.10368)
ob_auto_camera.rotation_euler = (1.09748, -7.21219e-08, 0.694738)
scene.camera = ob_auto_camera
light_auto_sun = bpy.data.lights.new('AutoSun', 'SUN')
light_auto_sun.energy = 3.0
light_auto_sun.angle = 0.0523599
ob_auto_sun = bpy.data.objects.new('AutoSun', light_auto_sun)
scene.collection.objects.link(ob_auto_sun)
ob_auto_sun.rotation_euler = (0.872665, 0.174533, 0.523599)
bpy.context.view_layer.update()
